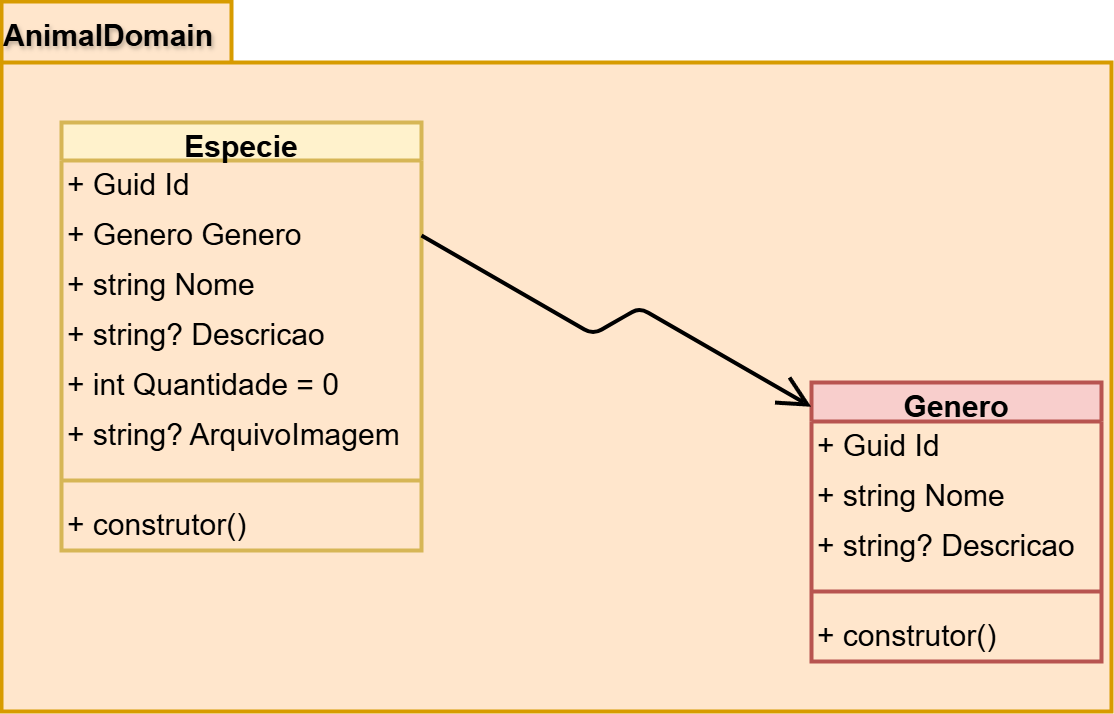

The diagram above was exported from draw.io. Its source (the exported page's mxGraphModel, read from the mxfile embedded in the PNG):
<mxGraphModel dx="1197" dy="769" grid="1" gridSize="10" guides="1" tooltips="1" connect="1" arrows="1" fold="1" page="1" pageScale="1" pageWidth="1169" pageHeight="827" math="0" shadow="0">
  <root>
    <mxCell id="0" />
    <mxCell id="1" parent="0" />
    <mxCell id="tKty8WUcoNkpikTCeNyV-1" parent="1" style="shape=folder;fontStyle=1;spacingTop=10;tabWidth=230;tabHeight=61;tabPosition=left;html=1;whiteSpace=wrap;verticalAlign=top;labelBackgroundColor=none;fillColor=#ffe6cc;strokeColor=#d79b00;labelPosition=center;verticalLabelPosition=middle;align=left;fontSize=30;textShadow=1;strokeWidth=4;" value="AnimalDomain" vertex="1">
      <mxGeometry height="710" width="1110" x="30" y="59" as="geometry" />
    </mxCell>
    <mxCell id="tKty8WUcoNkpikTCeNyV-3" parent="1" style="swimlane;fontStyle=1;align=center;verticalAlign=top;childLayout=stackLayout;horizontal=1;startSize=38;horizontalStack=0;resizeParent=1;resizeParentMax=0;resizeLast=0;collapsible=1;marginBottom=0;whiteSpace=wrap;html=1;autosize=1;fontSize=30;fillStyle=auto;fillColor=#fff2cc;strokeColor=#d6b656;strokeWidth=4;" value="Especie" vertex="1">
      <mxGeometry height="428" width="360" x="90" y="180" as="geometry" />
    </mxCell>
    <mxCell id="tKty8WUcoNkpikTCeNyV-4" parent="tKty8WUcoNkpikTCeNyV-3" style="text;strokeColor=none;fillColor=none;align=left;verticalAlign=top;spacingLeft=4;spacingRight=4;overflow=hidden;rotatable=0;points=[[0,0.5],[1,0.5]];portConstraint=eastwest;whiteSpace=wrap;html=1;fontSize=30;strokeWidth=4;autosize=1;" value="+ Guid Id" vertex="1">
      <mxGeometry height="50" width="360" y="38" as="geometry" />
    </mxCell>
    <mxCell id="tKty8WUcoNkpikTCeNyV-10" parent="tKty8WUcoNkpikTCeNyV-3" style="text;strokeColor=none;fillColor=none;align=left;verticalAlign=top;spacingLeft=4;spacingRight=4;overflow=hidden;rotatable=0;points=[[0,0.5],[1,0.5]];portConstraint=eastwest;whiteSpace=wrap;html=1;fontSize=30;strokeWidth=4;autosize=1;" value="+ Genero Genero" vertex="1">
      <mxGeometry height="50" width="360" y="88" as="geometry" />
    </mxCell>
    <mxCell id="tKty8WUcoNkpikTCeNyV-7" parent="tKty8WUcoNkpikTCeNyV-3" style="text;strokeColor=none;fillColor=none;align=left;verticalAlign=top;spacingLeft=4;spacingRight=4;overflow=hidden;rotatable=0;points=[[0,0.5],[1,0.5]];portConstraint=eastwest;whiteSpace=wrap;html=1;fontSize=30;strokeWidth=4;autosize=1;" value="+ string Nome" vertex="1">
      <mxGeometry height="50" width="360" y="138" as="geometry" />
    </mxCell>
    <mxCell id="tKty8WUcoNkpikTCeNyV-8" parent="tKty8WUcoNkpikTCeNyV-3" style="text;strokeColor=none;fillColor=none;align=left;verticalAlign=top;spacingLeft=4;spacingRight=4;overflow=hidden;rotatable=0;points=[[0,0.5],[1,0.5]];portConstraint=eastwest;whiteSpace=wrap;html=1;fontSize=30;strokeWidth=4;autosize=1;" value="+ string? Descricao" vertex="1">
      <mxGeometry height="50" width="360" y="188" as="geometry" />
    </mxCell>
    <mxCell id="tKty8WUcoNkpikTCeNyV-9" parent="tKty8WUcoNkpikTCeNyV-3" style="text;strokeColor=none;fillColor=none;align=left;verticalAlign=top;spacingLeft=4;spacingRight=4;overflow=hidden;rotatable=0;points=[[0,0.5],[1,0.5]];portConstraint=eastwest;whiteSpace=wrap;html=1;fontSize=30;strokeWidth=4;autosize=1;" value="+ int Quantidade = 0" vertex="1">
      <mxGeometry height="50" width="360" y="238" as="geometry" />
    </mxCell>
    <mxCell id="yPGabmvwCEDMF6ICDgRA-1" parent="tKty8WUcoNkpikTCeNyV-3" style="text;strokeColor=none;fillColor=none;align=left;verticalAlign=top;spacingLeft=4;spacingRight=4;overflow=hidden;rotatable=0;points=[[0,0.5],[1,0.5]];portConstraint=eastwest;whiteSpace=wrap;html=1;fontSize=30;strokeWidth=4;autosize=1;" value="+ string? ArquivoImagem" vertex="1">
      <mxGeometry height="50" width="360" y="288" as="geometry" />
    </mxCell>
    <mxCell id="tKty8WUcoNkpikTCeNyV-5" parent="tKty8WUcoNkpikTCeNyV-3" style="line;strokeWidth=4;fillColor=none;align=left;verticalAlign=middle;spacingTop=-1;spacingLeft=3;spacingRight=3;rotatable=0;labelPosition=right;points=[];portConstraint=eastwest;strokeColor=inherit;fontSize=30;autosize=1;" value="" vertex="1">
      <mxGeometry height="40" width="360" y="338" as="geometry" />
    </mxCell>
    <mxCell id="tKty8WUcoNkpikTCeNyV-6" parent="tKty8WUcoNkpikTCeNyV-3" style="text;strokeColor=none;fillColor=none;align=left;verticalAlign=top;spacingLeft=4;spacingRight=4;overflow=hidden;rotatable=0;points=[[0,0.5],[1,0.5]];portConstraint=eastwest;whiteSpace=wrap;html=1;fontSize=30;strokeWidth=4;autosize=1;" value="+ construtor()" vertex="1">
      <mxGeometry height="50" width="360" y="378" as="geometry" />
    </mxCell>
    <mxCell id="tKty8WUcoNkpikTCeNyV-11" parent="1" style="swimlane;fontStyle=1;align=center;verticalAlign=top;childLayout=stackLayout;horizontal=1;startSize=39;horizontalStack=0;resizeParent=1;resizeParentMax=0;resizeLast=0;collapsible=1;marginBottom=0;whiteSpace=wrap;html=1;autosize=1;fontSize=30;fillStyle=auto;fillColor=#f8cecc;strokeColor=#b85450;strokeWidth=4;" value="Genero" vertex="1">
      <mxGeometry height="279" width="290" x="840" y="440" as="geometry" />
    </mxCell>
    <mxCell id="tKty8WUcoNkpikTCeNyV-12" parent="tKty8WUcoNkpikTCeNyV-11" style="text;strokeColor=none;fillColor=none;align=left;verticalAlign=top;spacingLeft=4;spacingRight=4;overflow=hidden;rotatable=0;points=[[0,0.5],[1,0.5]];portConstraint=eastwest;whiteSpace=wrap;html=1;fontSize=30;strokeWidth=4;autosize=1;" value="+ Guid Id" vertex="1">
      <mxGeometry height="50" width="290" y="39" as="geometry" />
    </mxCell>
    <mxCell id="tKty8WUcoNkpikTCeNyV-13" parent="tKty8WUcoNkpikTCeNyV-11" style="text;strokeColor=none;fillColor=none;align=left;verticalAlign=top;spacingLeft=4;spacingRight=4;overflow=hidden;rotatable=0;points=[[0,0.5],[1,0.5]];portConstraint=eastwest;whiteSpace=wrap;html=1;fontSize=30;strokeWidth=4;autosize=1;" value="+ string Nome" vertex="1">
      <mxGeometry height="50" width="290" y="89" as="geometry" />
    </mxCell>
    <mxCell id="tKty8WUcoNkpikTCeNyV-15" parent="tKty8WUcoNkpikTCeNyV-11" style="text;strokeColor=none;fillColor=none;align=left;verticalAlign=top;spacingLeft=4;spacingRight=4;overflow=hidden;rotatable=0;points=[[0,0.5],[1,0.5]];portConstraint=eastwest;whiteSpace=wrap;html=1;fontSize=30;strokeWidth=4;autosize=1;" value="+ string? Descricao" vertex="1">
      <mxGeometry height="50" width="290" y="139" as="geometry" />
    </mxCell>
    <mxCell id="tKty8WUcoNkpikTCeNyV-17" parent="tKty8WUcoNkpikTCeNyV-11" style="line;strokeWidth=4;fillColor=none;align=left;verticalAlign=middle;spacingTop=-1;spacingLeft=3;spacingRight=3;rotatable=0;labelPosition=right;points=[];portConstraint=eastwest;strokeColor=inherit;fontSize=30;autosize=1;" value="" vertex="1">
      <mxGeometry height="40" width="290" y="189" as="geometry" />
    </mxCell>
    <mxCell id="tKty8WUcoNkpikTCeNyV-18" parent="tKty8WUcoNkpikTCeNyV-11" style="text;strokeColor=none;fillColor=none;align=left;verticalAlign=top;spacingLeft=4;spacingRight=4;overflow=hidden;rotatable=0;points=[[0,0.5],[1,0.5]];portConstraint=eastwest;whiteSpace=wrap;html=1;fontSize=30;strokeWidth=4;autosize=1;" value="+ construtor()" vertex="1">
      <mxGeometry height="50" width="290" y="229" as="geometry" />
    </mxCell>
    <mxCell id="tKty8WUcoNkpikTCeNyV-20" edge="1" parent="1" source="tKty8WUcoNkpikTCeNyV-10" style="endArrow=open;endFill=1;endSize=25;html=1;rounded=1;entryX=-0.001;entryY=0.087;entryDx=0;entryDy=0;entryPerimeter=0;exitX=1;exitY=0.5;exitDx=0;exitDy=0;edgeStyle=isometricEdgeStyle;startSize=12;strokeWidth=4;fontSize=30;elbow=vertical;" target="tKty8WUcoNkpikTCeNyV-11" value="">
      <mxGeometry relative="1" width="160" as="geometry">
        <mxPoint x="370" y="310" as="sourcePoint" />
        <mxPoint x="530" y="310" as="targetPoint" />
      </mxGeometry>
    </mxCell>
  </root>
</mxGraphModel>